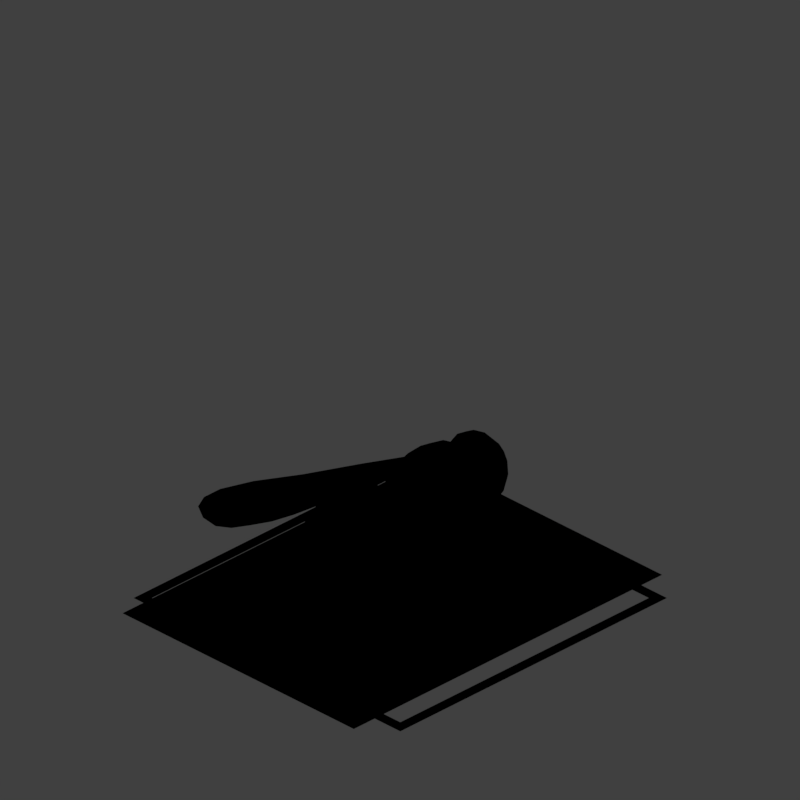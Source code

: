 # Source: wasp_V001.blend  (saved by Blender 2.79.0; exported with 4.5.12 LTS)
import bpy
from mathutils import Matrix  # noqa: F401  (used for matrix-valued properties, if any)

bpy.ops.wm.read_factory_settings(use_empty=True)
scene = bpy.context.scene
scene.name = 'Scene'

# ---- collections
col_collection_1 = bpy.data.collections.new('Collection 1'); scene.collection.children.link(col_collection_1)

# ---- materials (node trees are filled in below, after node groups)
mat_1200px_3_wasp_2007_04_25 = bpy.data.materials.new('1200px-3_wasp_2007-04-25')
mat_1200px_3_wasp_2007_04_25.alpha_threshold = 0.0
mat_1200px_3_wasp_2007_04_25.use_transparent_shadow = False
mat_1200px_3_wasp_2007_04_25.roughness = 0.5
mat_1200px_3_wasp_2007_04_25.specular_intensity = 0.0
mat_guide = bpy.data.materials.new('guide')
mat_guide.alpha_threshold = 0.0
mat_guide.use_transparent_shadow = False
mat_guide.diffuse_color = (1.0, 0.0, 0.004819, 1.0)
mat_guide.roughness = 0.5

# ---- material node trees

# ---- world
world_world = bpy.data.worlds.new('World'); scene.world = world_world
world_world.color = (0.05088, 0.05088, 0.05088)
world_world.use_sun_shadow = False
world_world.sun_shadow_jitter_overblur = 0.0
world_world.cycles.sampling_method = 'MANUAL'
world_world.light_settings.distance = 0.0

# ---- cameras
cam_camera = bpy.data.cameras.new('Camera')
cam_camera.type = 'ORTHO'
cam_camera.sensor_fit = 'HORIZONTAL'
cam_camera.clip_start = 220.0
cam_camera.clip_end = 340.0
cam_camera.lens = 35.0
cam_camera.sensor_width = 1.0
cam_camera.sensor_height = 18.0
cam_camera.ortho_scale = 8.486
cam_camera.shift_x = -0.000345
cam_camera.shift_y = 0.25
cam_camera.dof.focus_distance = 0.0
cam_camera.dof.aperture_fstop = 128.0
cam_camera.dof.aperture_blades = 6

# ---- lights
light_lightdome = bpy.data.lights.new('LightDome', 'SUN')
light_lightdome.transmission_factor = 0.0
light_lightdome.angle = 0.1993
light_lightdome.energy = 0.1
light_lightdome.shadow_buffer_clip_start = 0.5
light_lightdome.shadow_soft_size = 0.1
light_lightdome.shadow_cascade_max_distance = 1000.0
light_fillerlight = bpy.data.lights.new('FillerLight', 'SUN')
light_fillerlight.transmission_factor = 0.0
light_fillerlight.angle = 0.9273
light_fillerlight.energy = 0.5
light_fillerlight.shadow_buffer_clip_start = 0.5
light_fillerlight.shadow_soft_size = 0.5
light_fillerlight.shadow_cascade_max_distance = 1000.0
light_mainlight = bpy.data.lights.new('MainLight', 'SUN')
light_mainlight.transmission_factor = 0.0
light_mainlight.angle = 0.9273
light_mainlight.energy = 1.3
light_mainlight.shadow_buffer_clip_start = 0.5
light_mainlight.shadow_soft_size = 0.5
light_mainlight.shadow_cascade_max_distance = 1000.0

# ---- meshes
me_circle = bpy.data.meshes.new('Circle')
me_circle.from_pydata([(-2.757, -0.9578, 0.0), (-2.626, -1.164, 0.0), (-2.441, -1.26, 0.0), (-2.198, -1.26, 0.0), (-1.829, -1.128, 0.0), (-1.358, -0.8597, 0.0), (-0.7664, -0.5829, 0.0), (0.1059, -0.1383, 0.0), (-0.03354, -0.007691, 0.0), (-0.9421, -0.1712, 0.0), (-1.601, -0.2626, 0.0), (-2.034, -0.321, 0.0), (-2.297, -0.3839, 0.0), (-2.517, -0.4889, 0.0), (-2.699, -0.5901, 0.0), (-2.79, -0.7371, 0.0)], [], [(0, 15, 14, 1), (2, 1, 14, 13), (3, 2, 13, 12), (4, 3, 12, 11), (5, 4, 11, 10), (6, 5, 10, 9), (7, 6, 9, 8)])
me_circle.use_remesh_preserve_volume = False
me_circle.use_remesh_preserve_attributes = False
me_circle.use_mirror_vertex_groups = False
me_circle.update()
me_1200px_3_wasp_2007_04_25 = bpy.data.meshes.new('1200px-3_wasp_2007-04-25')
me_1200px_3_wasp_2007_04_25.from_pydata([(-0.6667, -0.5, 0.0), (0.6667, -0.5, 0.0), (-0.6667, 0.5, 0.0), (0.6667, 0.5, 0.0)], [], [(0, 1, 3, 2)])
_uv = me_1200px_3_wasp_2007_04_25.uv_layers.new(name='UVMap')
_uv.uv.foreach_set('vector', [0.0, 0.0, 1.0, 0.0, 1.0, 1.0, 0.0, 1.0])
me_1200px_3_wasp_2007_04_25.materials.append(mat_1200px_3_wasp_2007_04_25)
me_1200px_3_wasp_2007_04_25.use_remesh_preserve_volume = False
me_1200px_3_wasp_2007_04_25.use_remesh_preserve_attributes = False
me_1200px_3_wasp_2007_04_25.use_mirror_vertex_groups = False
me_1200px_3_wasp_2007_04_25.update()
me_cube = bpy.data.meshes.new('Cube')
me_cube.from_pydata([(-0.03777, -0.3795, 0.9098), (0.0625, -0.3795, 1.662), (-0.03777, 0.3795, 0.9098), (0.0625, 0.3795, 1.662), (1.064, -0.5685, 0.5722), (1.215, -0.5685, 1.699), (1.064, 0.5685, 0.5722), (1.215, 0.5685, 1.699), (0.7297, -0.3795, 0.8075), (0.8299, -0.3795, 1.56), (0.7297, 0.3795, 0.8075), (0.8299, 0.3795, 1.56), (1.357, -0.5685, 0.5333), (1.507, -0.5685, 1.66), (1.357, 0.5685, 0.5333), (1.507, 0.5685, 1.66), (0.9148, -0.1129, 0.6761), (1.15, -0.268, 1.185), (0.9148, 0.1129, 0.6761), (1.15, 0.268, 1.185), (1.24, -0.1691, 0.4812), (1.635, -0.4015, 1.195), (1.24, 0.1691, 0.4812), (1.635, 0.4015, 1.195), (-0.1745, 0.1436, 0.8983), (-0.1745, -0.1436, 0.8983), (-0.1366, -0.1436, 1.183), (-0.1366, 0.1436, 1.183), (-1.259, -0.3808, 0.5812), (-1.591, -0.3808, 1.266), (-1.259, 0.3808, 0.5812), (-1.591, 0.3808, 1.266), (0.1406, -0.7149, 0.5997), (-0.2263, -0.7149, 1.982), (0.1406, 0.7149, 0.5997), (-0.2263, 0.7149, 1.982), (-1.564, 0.08658, 0.2332), (-1.564, -0.08658, 0.2332), (-1.67, -0.08658, 0.37), (-1.67, 0.08658, 0.37)], [], [(1, 3, 27, 26), (2, 3, 7, 6), (6, 7, 5, 4), (4, 5, 1, 0), (2, 6, 4, 0), (7, 3, 1, 5), (8, 9, 11, 10), (10, 11, 15, 14), (14, 15, 13, 12), (12, 13, 9, 8), (10, 14, 12, 8), (15, 11, 9, 13), (16, 17, 19, 18), (18, 19, 23, 22), (22, 23, 21, 20), (20, 21, 17, 16), (18, 22, 20, 16), (23, 19, 17, 21), (25, 26, 27, 24), (2, 0, 25, 24), (3, 2, 24, 27), (0, 1, 26, 25), (29, 31, 39, 38), (30, 31, 35, 34), (34, 35, 33, 32), (32, 33, 29, 28), (30, 34, 32, 28), (35, 31, 29, 33), (37, 38, 39, 36), (30, 28, 37, 36), (31, 30, 36, 39), (28, 29, 38, 37)])
me_cube.polygons.foreach_set('use_smooth', [True] * 32)
me_cube.materials.append(None)
me_cube.use_remesh_preserve_volume = False
me_cube.use_remesh_preserve_attributes = False
me_cube.use_mirror_vertex_groups = False
me_cube.update()
me_plane_001 = bpy.data.meshes.new('Plane.001')
me_plane_001.from_pydata([(-2.0, -2.0, 0.0), (2.0, -2.0, 0.0), (-2.0, 2.0, 0.0), (2.0, 2.0, 0.0), (-1.864, 1.864, 0.0), (-1.864, -1.864, 0.0), (1.864, -1.864, 0.0), (1.864, 1.864, 0.0)], [], [(5, 4, 2, 0), (6, 5, 0, 1), (7, 6, 1, 3), (4, 7, 3, 2)])
me_plane_001.materials.append(mat_guide)
me_plane_001.use_remesh_preserve_volume = False
me_plane_001.use_remesh_preserve_attributes = False
me_plane_001.use_mirror_vertex_groups = False
me_plane_001.update()
me_cube_001 = bpy.data.meshes.new('Cube.001')
me_cube_001.from_pydata([(-2.0, -2.0, 0.0), (-2.0, -2.0, 1.633), (-2.0, 2.0, 0.0), (-2.0, 2.0, 1.633), (2.0, -2.0, 0.0), (2.0, -2.0, 1.633), (2.0, 2.0, 0.0), (2.0, 2.0, 1.633)], [], [(0, 1, 3, 2), (2, 3, 7, 6), (6, 7, 5, 4), (4, 5, 1, 0), (2, 6, 4, 0), (7, 3, 1, 5)])
me_cube_001.use_remesh_preserve_volume = False
me_cube_001.use_remesh_preserve_attributes = False
me_cube_001.use_mirror_vertex_groups = False
me_cube_001.update()

# ---- objects
ob_circle = bpy.data.objects.new('Circle', me_circle)
ob_1200px_3_wasp_2007_04_25 = bpy.data.objects.new('1200px-3_wasp_2007-04-25', me_1200px_3_wasp_2007_04_25)
ob_rig = bpy.data.objects.new('Rig', None)
ob_verticaljoint = bpy.data.objects.new('VerticalJoint', None)
ob_lightdome = bpy.data.objects.new('LightDome', light_lightdome)
ob_fillerlight = bpy.data.objects.new('FillerLight', light_fillerlight)
ob_mainlight = bpy.data.objects.new('Mainlight', light_mainlight)
ob_camera = bpy.data.objects.new('Camera', cam_camera)
ob_cube = bpy.data.objects.new('Cube', me_cube)
ob_plane_001 = bpy.data.objects.new('Plane.001', me_plane_001)
ob_cube_001 = bpy.data.objects.new('Cube.001', me_cube_001)

# ---- transforms, parenting, visibility, modifiers, constraints
ob_circle.location = (0.7444, -0.0121, 1.42)
ob_circle.lineart.crease_threshold = 0.0
_m = ob_circle.modifiers.new('Mirror', 'MIRROR')
_m.use_axis = (False, True, False)
ob_1200px_3_wasp_2007_04_25.location = (0.0, 0.1191, 0.0)
ob_1200px_3_wasp_2007_04_25.rotation_euler = (3.142, -0.0, 0.0)
ob_1200px_3_wasp_2007_04_25.scale = (3.469, 3.469, 3.469)
ob_1200px_3_wasp_2007_04_25.lineart.crease_threshold = 0.0
ob_rig.location = (0.0, 0.0, 0.0)
ob_rig.rotation_mode = 'YXZ'
ob_rig.rotation_euler = (0.0, 0.0, -0.7854)
ob_rig.empty_image_offset = (0.0, 0.0)
ob_rig.hide_viewport = True
ob_rig.hide_select = True
ob_rig.lineart.crease_threshold = 0.0
ob_verticaljoint.parent = ob_rig
ob_verticaljoint.location = (0.0, 0.0, 0.0)
ob_verticaljoint.empty_image_offset = (0.0, 0.0)
ob_verticaljoint.hide_viewport = True
ob_verticaljoint.hide_select = True
ob_verticaljoint.lineart.crease_threshold = 0.0
ob_lightdome.parent = ob_verticaljoint
ob_lightdome.location = (0.0, 0.0, 0.0)
ob_lightdome.hide_viewport = True
ob_lightdome.hide_select = True
ob_lightdome.lineart.crease_threshold = 0.0
ob_fillerlight.parent = ob_verticaljoint
ob_fillerlight.location = (0.0, 0.0, 0.0)
ob_fillerlight.rotation_euler = (0.0, -1.265, 2.007)
ob_fillerlight.hide_viewport = True
ob_fillerlight.hide_select = True
ob_fillerlight.lineart.crease_threshold = 0.0
ob_mainlight.parent = ob_verticaljoint
ob_mainlight.location = (0.0, 0.0, 0.0)
ob_mainlight.rotation_euler = (1.178, 0.0, 1.571)
ob_mainlight.hide_viewport = True
ob_mainlight.hide_select = True
ob_mainlight.lineart.crease_threshold = 0.0
ob_camera.parent = ob_verticaljoint
ob_camera.location = (0.0, -241.9, 139.7)
ob_camera.rotation_euler = (1.047, 0.0, 0.0)
ob_camera.hide_select = True
ob_camera.lineart.crease_threshold = 0.0
ob_cube.location = (0.0, 0.0, 0.0)
ob_cube.lineart.crease_threshold = 0.0
_m = ob_cube.modifiers.new('Subsurf', 'SUBSURF')
_m.uv_smooth = 'PRESERVE_CORNERS'
_m.quality = 2
_m.levels = 2
_m.show_only_control_edges = False
ob_plane_001.location = (0.0, 0.0, 0.0)
ob_plane_001.lineart.crease_threshold = 0.0
ob_cube_001.location = (0.0, 0.0, 0.0)
ob_cube_001.scale = (1.0, 1.0, 0.5)
ob_cube_001.hide_render = True
ob_cube_001.display_type = 'WIRE'
ob_cube_001.lineart.crease_threshold = 0.0
_m = ob_cube_001.modifiers.new('Array', 'ARRAY')
_m.count = 5
_m.constant_offset_displace = (0.0, 0.0, 0.0)
_m.relative_offset_displace = (0.0, 0.0, 1.0)

# ---- collection membership
col_collection_1.objects.link(ob_circle)
col_collection_1.objects.link(ob_1200px_3_wasp_2007_04_25)
col_collection_1.objects.link(ob_rig)
col_collection_1.objects.link(ob_verticaljoint)
col_collection_1.objects.link(ob_lightdome)
col_collection_1.objects.link(ob_fillerlight)
col_collection_1.objects.link(ob_mainlight)
col_collection_1.objects.link(ob_camera)
col_collection_1.objects.link(ob_cube)
col_collection_1.objects.link(ob_plane_001)
col_collection_1.objects.link(ob_cube_001)
def _layer_coll(name, lc=None):
    lc = lc or bpy.context.view_layer.layer_collection
    for c in lc.children:
        if c.name == name: return c
        r = _layer_coll(name, c)
        if r: return r
_layer_coll('Collection 1').holdout = True

# ---- scene / render settings (as saved in the file)
scene.camera = ob_camera
scene.frame_start = 1; scene.frame_end = 250; scene.frame_set(0)
scene.render.engine = 'BLENDER_EEVEE_NEXT'
scene.render.image_settings.compression = 0
scene.render.resolution_x = 96
scene.render.resolution_y = 96
scene.render.dither_intensity = 0.0
scene.render.film_transparent = True
scene.cycles.use_denoising = False
scene.cycles.samples = 128
scene.cycles.sampling_pattern = 'TABULATED_SOBOL'
scene.cycles.use_adaptive_sampling = False
scene.cycles.use_light_tree = False
scene.cycles.blur_glossy = 0.0
scene.cycles.sample_clamp_indirect = 0.0
scene.view_settings.view_transform = 'Standard'
bpy.context.view_layer.update()
